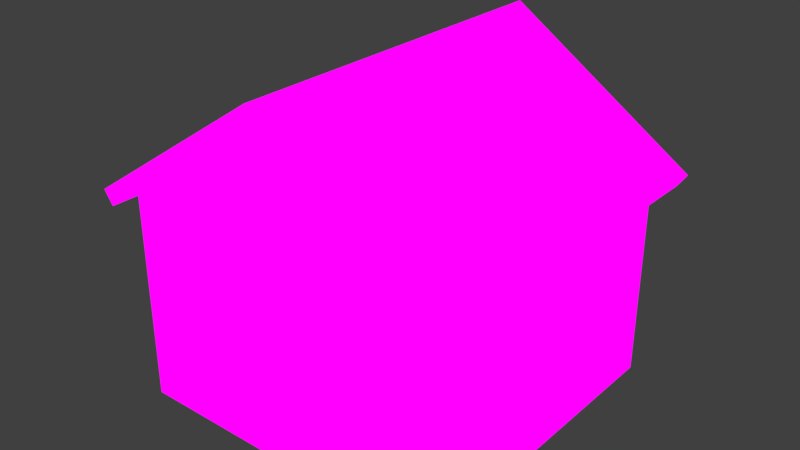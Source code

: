 # Source: house.blend  (saved by Blender 2.78.0; exported with 4.5.12 LTS)
import bpy
from mathutils import Matrix  # noqa: F401  (used for matrix-valued properties, if any)

bpy.ops.wm.read_factory_settings(use_empty=True)
scene = bpy.context.scene
scene.name = 'Scene'

# ---- collections
col_collection_1 = bpy.data.collections.new('Collection 1'); scene.collection.children.link(col_collection_1)

# ---- images (referenced by path relative to the original .blend; pixels are not part of the script)
import os
ASSET_DIR = os.environ.get("B2B_ASSET_DIR", "")  # directory of the original .blend (textures are referenced by path, not embedded)
HERE = os.path.dirname(os.path.abspath(__file__))  # packed textures are extracted next to this script under _unpacked/

def load_image(name, relpath, width, height, colorspace="sRGB"):
    """Load a texture the original file referenced (path relative to the .blend, or extracted next to this script)."""
    p = next((c for c in (os.path.join(HERE, relpath), os.path.join(ASSET_DIR, relpath)) if relpath and os.path.exists(c)), "")
    if p:
        img = bpy.data.images.load(p, check_existing=True)
        img.name = name
    else:  # same state as the original file: an image datablock whose file is absent (Cycles renders it pink)
        img = bpy.data.images.new(name, width, height)
        img.source = "FILE"
        img.filepath = "//" + (relpath or name)
    img.colorspace_settings.name = colorspace
    return img
img_house = load_image('house', 'house.png', 1024, 1024, 'sRGB')

# ---- materials (node trees are filled in below, after node groups)
mat_material_001 = bpy.data.materials.new('Material.001')
mat_material_001.alpha_threshold = 0.0
mat_material_001.roughness = 0.5

# ---- material node trees
mat_material_001.use_nodes = True; mat_material_001.node_tree.nodes.clear()
_N = mat_material_001.node_tree.nodes; _L = mat_material_001.node_tree.links
n0 = _N.new('ShaderNodeOutputMaterial'); n0.name = 'Material Output'; n0.location = (300, 300)
n1 = _N.new('ShaderNodeTexImage'); n1.name = 'Image Texture'; n1.location = (46, 345)
n1.width = 140
n1.image = img_house
_L.new(n1.outputs[0], n0.inputs[0])
n0.is_active_output = True

# ---- world
world_world = bpy.data.worlds.new('World'); scene.world = world_world
world_world.color = (0.05088, 0.05088, 0.05088)
world_world.use_sun_shadow = False
world_world.sun_shadow_jitter_overblur = 0.0
world_world.cycles.sampling_method = 'MANUAL'

# ---- meshes
me_cube_001 = bpy.data.meshes.new('Cube.001')
me_cube_001.from_pydata([(-1.0, -1.0, 0.0), (-1.0, -1.0, 1.3), (-1.111, -1.091, 1.222), (-1.17, -1.091, 1.306), (1.0, -1.0, 0.0), (0.0, -1.0, 2.0), (1.0, -1.0, 1.3), (1.111, -1.091, 1.222), (1.17, -1.091, 1.306), (2.891e-06, -1.092, 2.084), (0.0, -1.091, 2.0), (-1.0, 1.0, 0.0), (-1.0, 1.0, 1.3), (-1.111, 1.091, 1.222), (-1.17, 1.091, 1.306), (1.0, 1.0, 0.0), (0.0, 1.0, 2.0), (1.0, 1.0, 1.3), (1.111, 1.091, 1.222), (1.17, 1.091, 1.306), (2.891e-06, 1.092, 2.084), (0.0, 1.091, 2.0)], [], [(4, 0, 11, 15), (6, 17, 16, 21, 18, 7, 10, 5), (2, 10, 9, 3), (5, 10, 9), (7, 8, 9, 10), (0, 4, 6, 5, 1), (2, 3, 14, 13), (2, 13, 21, 16, 12, 1, 5, 10), (13, 14, 20, 21), (14, 3, 9, 20), (11, 0, 1, 12), (16, 17, 15, 11, 12), (16, 20, 21), (7, 18, 19, 8), (18, 21, 20, 19), (19, 20, 9, 8), (15, 17, 6, 4)])
_uv = me_cube_001.uv_layers.new(name='UVMap')
_uv.uv.foreach_set('vector', [0.6484, 0.0, 0.6484, 0.3066, 0.3383, 0.3066, 0.3383, 4.568e-08, 0.3242, 0.01702, 0.01408, 0.01702, 0.01408, 0.1703, 5.546e-08, 0.1703, 0.0, 3.654e-08, 0.3383, 0.0, 0.3383, 0.1703, 0.3242, 0.1703, 0.7821, 0.6503, 0.6615, 0.8206, 0.6484, 0.8206, 0.769, 0.6413, 0.3229, 0.3654, 0.3165, 0.353, 0.3229, 0.3497, 0.7821, 0.9909, 0.769, 1.0, 0.6484, 0.8206, 0.6615, 0.8206, 0.3101, 0.3497, 0.3101, 0.6562, 0.1085, 0.6562, 0.0, 0.5029, 0.1085, 0.3497, 0.3383, 0.3406, 0.3383, 0.3497, 3.697e-08, 0.3497, 3.697e-08, 0.3406, 0.3383, 0.3406, 3.697e-08, 0.3406, 5.546e-08, 0.1703, 0.01408, 0.1703, 0.01408, 0.3236, 0.3242, 0.3236, 0.3242, 0.1703, 0.3383, 0.1703, 1.0, 0.6562, 0.9869, 0.6653, 0.8663, 0.4859, 0.8794, 0.4859, 0.6484, 0.6411, 0.6484, 0.3067, 0.8663, 0.3066, 0.8663, 0.6413, 0.76, 0.0, 0.76, 0.3066, 0.6484, 0.3066, 0.6484, 1.827e-08, 0.3383, 0.4598, 0.4468, 0.3066, 0.6484, 0.3066, 0.6484, 0.6131, 0.4468, 0.6131, 0.3165, 0.3497, 0.3165, 0.3654, 0.3101, 0.3621, 0.1337, 0.6564, 0.1337, 0.9908, 0.1206, 0.9908, 0.1206, 0.6564, 1.0, 0.3156, 0.8794, 0.4859, 0.8663, 0.4859, 0.9869, 0.3066, 0.1206, 0.9908, 1.479e-07, 0.9909, 0.0, 0.6562, 0.1206, 0.6564, 0.3383, 0.6131, 0.5399, 0.6131, 0.5399, 0.9197, 0.3383, 0.9197])
me_cube_001.materials.append(mat_material_001)
me_cube_001.use_remesh_preserve_volume = False
me_cube_001.use_remesh_preserve_attributes = False
me_cube_001.use_mirror_vertex_groups = False
me_cube_001.use_paint_bone_selection = False
me_cube_001.use_paint_mask = True
me_cube_001.update()

# ---- objects
ob_cube = bpy.data.objects.new('Cube', me_cube_001)

# ---- transforms, parenting, visibility, modifiers, constraints
ob_cube.location = (0.0, 0.0, 0.0)
ob_cube.lineart.crease_threshold = 0.0

# ---- collection membership
col_collection_1.objects.link(ob_cube)

# ---- scene / render settings (as saved in the file)
scene.frame_start = 1; scene.frame_end = 250; scene.frame_set(1)
scene.render.engine = 'CYCLES'
scene.render.resolution_percentage = 50
scene.render.dither_intensity = 0.0
scene.cycles.use_denoising = False
scene.cycles.samples = 128
scene.cycles.sampling_pattern = 'TABULATED_SOBOL'
scene.cycles.light_sampling_threshold = 0.0
scene.cycles.use_adaptive_sampling = False
scene.cycles.use_light_tree = False
scene.cycles.blur_glossy = 0.0
scene.cycles.sample_clamp_indirect = 0.0
scene.view_settings.view_transform = 'Standard'
bpy.context.view_layer.update()

# ---- added for rendering (the .blend has no active camera and no usable light): camera, sun
cam_auto = bpy.data.cameras.new('AutoCamera')
cam_auto.lens = 50.0
cam_auto.sensor_width = 36.0
cam_auto.clip_end = 1000.0
ob_auto_camera = bpy.data.objects.new('AutoCamera', cam_auto)
scene.collection.objects.link(ob_auto_camera)
ob_auto_camera.location = (3.53402, -4.24083, 3.86933)
ob_auto_camera.rotation_euler = (1.09748, -7.21219e-08, 0.694738)
scene.camera = ob_auto_camera
light_auto_sun = bpy.data.lights.new('AutoSun', 'SUN')
light_auto_sun.energy = 3.0
light_auto_sun.angle = 0.0523599
ob_auto_sun = bpy.data.objects.new('AutoSun', light_auto_sun)
scene.collection.objects.link(ob_auto_sun)
ob_auto_sun.rotation_euler = (0.872665, 0.174533, 0.523599)
bpy.context.view_layer.update()
